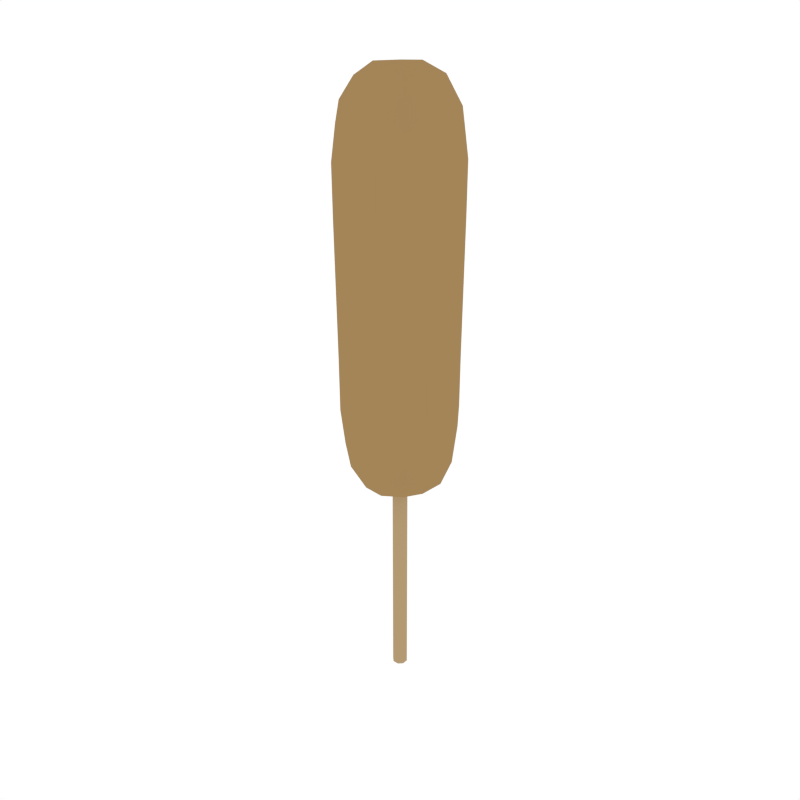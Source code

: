 # Source: Corndog.blend  (saved by Blender 2.79.0; exported with 4.5.12 LTS)
import bpy
from mathutils import Matrix  # noqa: F401  (used for matrix-valued properties, if any)

bpy.ops.wm.read_factory_settings(use_empty=True)
scene = bpy.context.scene
scene.name = 'Scene'

# ---- collections
col_collection_1 = bpy.data.collections.new('Collection 1'); scene.collection.children.link(col_collection_1)

# ---- materials (node trees are filled in below, after node groups)
mat_lightyellow = bpy.data.materials.new('LightYellow')
mat_lightyellow.alpha_threshold = 0.0
mat_lightyellow.diffuse_color = (0.4575, 0.3235, 0.1709, 1.0)
mat_lightyellow.roughness = 0.5
mat_corndog = bpy.data.materials.new('Corndog')
mat_corndog.alpha_threshold = 0.0
mat_corndog.diffuse_color = (0.3672, 0.2333, 0.09832, 1.0)
mat_corndog.roughness = 0.5

# ---- material node trees

# ---- world
world_world = bpy.data.worlds.new('World'); scene.world = world_world
world_world.color = (1.0, 1.0, 1.0)
world_world.use_sun_shadow = False
world_world.sun_shadow_jitter_overblur = 0.0
world_world.cycles.sampling_method = 'NONE'
world_world.cycles.sample_map_resolution = 256

# ---- meshes
me_cube_027 = bpy.data.meshes.new('Cube.027')
me_cube_027.from_pydata([(-0.1176, 0.0483, 1.195), (0.0483, 0.1176, 1.195), (0.1176, -0.0483, 1.195), (-0.0483, -0.1176, 1.195), (0.05669, -0.05669, 0.4917), (-0.05879, -0.05879, 1.327), (-0.04657, -0.1134, 0.6346), (0.1134, -0.04657, 0.6346), (0.04657, 0.1134, 0.6346), (-0.1134, 0.04657, 0.6346), (-0.04743, -0.1155, 0.9205), (0.1155, -0.04743, 0.9205), (0.04743, 0.1155, 0.9205), (-0.1155, 0.04743, 0.9205), (-0.1155, -0.04743, 0.9205), (0.1155, 0.04743, 0.9205), (-0.1134, -0.04657, 0.6346), (0.1134, 0.04657, 0.6346), (-0.05879, 0.05879, 1.327), (0.05669, 0.05669, 0.4917), (0.1176, 0.0483, 1.195), (-0.1176, -0.0483, 1.195), (-0.05669, 0.05669, 0.4917), (0.05879, 0.05879, 1.327), (-0.04743, 0.1155, 0.9205), (0.04743, -0.1155, 0.9205), (-0.04657, 0.1134, 0.6346), (0.04657, -0.1134, 0.6346), (0.05879, -0.05879, 1.327), (-0.05669, -0.05669, 0.4917), (0.0483, -0.1176, 1.195), (-0.0483, 0.1176, 1.195), (-0.0992, -0.0491, 0.5442), (-0.08977, -0.08977, 1.171), (-0.1029, 0.05092, 1.277), (-0.08655, 0.08655, 0.6582), (-0.0491, 0.0992, 0.5442), (0.05092, 0.1029, 1.277), (0.08655, 0.08655, 0.6582), (0.0992, 0.0491, 0.5442), (0.1029, -0.05092, 1.277), (0.08655, -0.08655, 0.6582), (0.0491, -0.0992, 0.5442), (-0.05092, -0.1029, 1.277), (-0.08655, -0.08655, 0.6582), (-0.08816, 0.08816, 0.9195), (0.08816, 0.08816, 0.9195), (0.08816, -0.08816, 0.9195), (-0.04678, -0.1139, 0.7607), (0.1139, -0.04678, 0.7607), (0.04678, 0.1139, 0.7607), (-0.1139, 0.04678, 0.7607), (-0.08816, -0.08816, 0.9195), (-0.08977, 0.08977, 1.171), (0.08977, 0.08977, 1.171), (0.08977, -0.08977, 1.171), (-0.04808, -0.1171, 1.077), (0.1171, -0.04808, 1.077), (0.04808, 0.1171, 1.077), (-0.1171, 0.04808, 1.077), (-0.0992, 0.0491, 0.5442), (-0.1029, -0.05092, 1.277), (0.0992, -0.0491, 0.5442), (0.1029, 0.05092, 1.277), (0.1139, 0.04678, 0.7607), (-0.1139, -0.04678, 0.7607), (0.1171, 0.04808, 1.077), (-0.1171, -0.04808, 1.077), (-0.1258, 0.0, 0.9214), (0.1258, 0.0, 0.9214), (-0.1235, 0.0, 0.6109), (0.1235, 0.0, 0.6109), (0.06404, 0.0, 1.343), (-0.06175, 0.0, 0.475), (0.1281, 0.0, 1.22), (-0.1281, 0.0, 1.22), (0.0491, 0.0992, 0.5442), (-0.05092, 0.1029, 1.277), (-0.0491, -0.0992, 0.5442), (0.05092, -0.1029, 1.277), (0.04678, -0.1139, 0.7607), (-0.04678, 0.1139, 0.7607), (0.04808, -0.1171, 1.077), (-0.04808, 0.1171, 1.077), (-0.06404, 0.0, 1.343), (0.06175, 0.0, 0.475), (0.0, 0.06175, 0.475), (0.0, 0.06404, 1.343), (0.0, 0.1258, 0.9214), (0.0, -0.1258, 0.9214), (0.0, 0.1235, 0.6109), (0.0, -0.1235, 0.6109), (0.0, -0.06404, 1.343), (0.0, -0.06175, 0.475), (0.0, -0.1281, 1.22), (0.0, 0.1281, 1.22), (-0.08031, -0.08031, 0.5806), (-0.08329, -0.08329, 1.242), (-0.08031, 0.08031, 0.5806), (-0.08329, 0.08329, 1.242), (0.08031, -0.08031, 0.5806), (0.08329, -0.08329, 1.242), (0.08031, 0.08031, 0.5806), (0.08329, 0.08329, 1.242), (-0.08696, -0.08696, 0.7734), (-0.08696, 0.08696, 0.7734), (0.08696, 0.08696, 0.7734), (0.08696, -0.08696, 0.7734), (-0.08937, -0.08937, 1.063), (-0.08937, 0.08937, 1.063), (0.08937, 0.08937, 1.063), (0.08937, -0.08937, 1.063), (-0.1081, 0.0, 0.5173), (-0.1121, 0.0, 1.304), (0.1081, 0.0, 0.5173), (0.1121, 0.0, 1.304), (0.1241, 0.0, 0.7481), (-0.1241, 0.0, 0.7481), (0.1275, 0.0, 1.092), (-0.1275, 0.0, 1.092), (0.0, 0.1081, 0.5173), (0.0, 0.1121, 1.304), (0.0, -0.1081, 0.5173), (2.996e-10, -0.1121, 1.304), (0.0, -0.1241, 0.7481), (0.0, 0.1241, 0.7481), (0.0, -0.1275, 1.092), (0.0, 0.1275, 1.092), (0.0, 0.0, 1.352), (0.0, 0.0, 0.4667), (-0.006724, -0.01496, -0.0002687), (-0.01496, -0.006724, -0.0002687), (-0.01496, -0.006724, 0.6234), (-0.006724, -0.01496, 0.6234), (-0.01496, 0.006724, -0.0002687), (-0.006724, 0.01496, -0.0002687), (-0.006724, 0.01496, 0.6234), (-0.01496, 0.006724, 0.6234), (0.01496, -0.006724, -0.0002687), (0.006724, -0.01496, -0.0002687), (0.006724, -0.01496, 0.6234), (0.01496, -0.006724, 0.6234), (0.006724, 0.01496, -0.0002687), (0.01496, 0.006724, -0.0002687), (0.01496, 0.006724, 0.6234), (0.006724, 0.01496, 0.6234)], [], [(139, 140, 133, 130), (143, 144, 141, 138), (144, 145, 136, 137, 132, 133, 140, 141), (131, 132, 137, 134), (135, 136, 145, 142), (0, 59, 119, 75), (0, 75, 113, 34), (0, 34, 99, 53), (0, 53, 109, 59), (1, 58, 127, 95), (1, 95, 121, 37), (1, 37, 103, 54), (1, 54, 110, 58), (2, 57, 118, 74), (2, 74, 115, 40), (2, 40, 101, 55), (2, 55, 111, 57), (3, 56, 126, 94), (3, 94, 123, 43), (3, 43, 97, 33), (3, 33, 108, 56), (4, 93, 129, 85), (4, 85, 114, 62), (4, 62, 100, 42), (4, 42, 122, 93), (5, 92, 128, 84), (5, 84, 113, 61), (5, 61, 97, 43), (5, 43, 123, 92), (6, 78, 122, 91), (6, 91, 124, 48), (6, 48, 104, 44), (6, 44, 96, 78), (7, 62, 114, 71), (7, 71, 116, 49), (7, 49, 107, 41), (7, 41, 100, 62), (8, 76, 120, 90), (8, 90, 125, 50), (8, 50, 106, 38), (8, 38, 102, 76), (9, 60, 112, 70), (9, 70, 117, 51), (9, 51, 105, 35), (9, 35, 98, 60), (10, 48, 124, 89), (10, 89, 126, 56), (10, 56, 108, 52), (10, 52, 104, 48), (11, 49, 116, 69), (11, 69, 118, 57), (11, 57, 111, 47), (11, 47, 107, 49), (12, 50, 125, 88), (12, 88, 127, 58), (12, 58, 110, 46), (12, 46, 106, 50), (13, 51, 117, 68), (13, 68, 119, 59), (13, 59, 109, 45), (13, 45, 105, 51), (14, 65, 104, 52), (14, 52, 108, 67), (14, 67, 119, 68), (14, 68, 117, 65), (15, 64, 106, 46), (15, 46, 110, 66), (15, 66, 118, 69), (15, 69, 116, 64), (16, 32, 96, 44), (16, 44, 104, 65), (16, 65, 117, 70), (16, 70, 112, 32), (17, 39, 102, 38), (17, 38, 106, 64), (17, 64, 116, 71), (17, 71, 114, 39), (18, 87, 121, 77), (18, 77, 99, 34), (18, 34, 113, 84), (18, 84, 128, 87), (19, 86, 120, 76), (19, 76, 102, 39), (19, 39, 114, 85), (19, 85, 129, 86), (20, 66, 110, 54), (20, 54, 103, 63), (20, 63, 115, 74), (20, 74, 118, 66), (21, 67, 108, 33), (21, 33, 97, 61), (21, 61, 113, 75), (21, 75, 119, 67), (22, 60, 98, 36), (22, 36, 120, 86), (22, 86, 129, 73), (22, 73, 112, 60), (23, 63, 103, 37), (23, 37, 121, 87), (23, 87, 128, 72), (23, 72, 115, 63), (24, 81, 105, 45), (24, 45, 109, 83), (24, 83, 127, 88), (24, 88, 125, 81), (25, 80, 107, 47), (25, 47, 111, 82), (25, 82, 126, 89), (25, 89, 124, 80), (26, 36, 98, 35), (26, 35, 105, 81), (26, 81, 125, 90), (26, 90, 120, 36), (27, 42, 100, 41), (27, 41, 107, 80), (27, 80, 124, 91), (27, 91, 122, 42), (28, 40, 115, 72), (28, 72, 128, 92), (28, 92, 123, 79), (28, 79, 101, 40), (29, 32, 112, 73), (29, 73, 129, 93), (29, 93, 122, 78), (29, 78, 96, 32), (30, 82, 111, 55), (30, 55, 101, 79), (30, 79, 123, 94), (30, 94, 126, 82), (31, 83, 109, 53), (31, 53, 99, 77), (31, 77, 121, 95), (31, 95, 127, 83), (130, 133, 132, 131), (136, 135, 134, 137), (144, 143, 142, 145), (140, 139, 138, 141), (134, 135, 142, 143, 138, 139, 130, 131)])
me_cube_027.polygons.foreach_set('material_index', [0, 0, 0, 0, 0, 1, 1, 1, 1, 1, 1, 1, 1, 1, 1, 1, 1, 1, 1, 1, 1, 1, 1, 1, 1, 1, 1, 1, 1, 1, 1, 1, 1, 1, 1, 1, 1, 1, 1, 1, 1, 1, 1, 1, 1, 1, 1, 1, 1, 1, 1, 1, 1, 1, 1, 1, 1, 1, 1, 1, 1, 1, 1, 1, 1, 1, 1, 1, 1, 1, 1, 1, 1, 1, 1, 1, 1, 1, 1, 1, 1, 1, 1, 1, 1, 1, 1, 1, 1, 1, 1, 1, 1, 1, 1, 1, 1, 1, 1, 1, 1, 1, 1, 1, 1, 1, 1, 1, 1, 1, 1, 1, 1, 1, 1, 1, 1, 1, 1, 1, 1, 1, 1, 1, 1, 1, 1, 1, 1, 1, 1, 1, 1, 0, 0, 0, 0, 0])
me_cube_027.materials.append(mat_lightyellow)
me_cube_027.materials.append(mat_corndog)
me_cube_027.use_remesh_preserve_volume = False
me_cube_027.use_remesh_preserve_attributes = False
me_cube_027.use_mirror_vertex_groups = False
me_cube_027.update()

# ---- objects
ob_corndog = bpy.data.objects.new('Corndog', me_cube_027)

# ---- transforms, parenting, visibility, modifiers, constraints
ob_corndog.location = (0.0, 0.0, 0.0)
ob_corndog.lineart.crease_threshold = 0.0

# ---- collection membership
col_collection_1.objects.link(ob_corndog)

# ---- scene / render settings (as saved in the file)
scene.frame_start = 1; scene.frame_end = 250; scene.frame_set(0)
scene.render.engine = 'CYCLES'
scene.render.resolution_x = 1000
scene.render.resolution_y = 1000
scene.render.dither_intensity = 0.0
scene.cycles.samples = 200
scene.cycles.sampling_pattern = 'TABULATED_SOBOL'
scene.cycles.light_sampling_threshold = 0.0
scene.cycles.use_adaptive_sampling = False
scene.cycles.use_light_tree = False
scene.cycles.caustics_reflective = False
scene.cycles.caustics_refractive = False
scene.cycles.blur_glossy = 0.0
scene.cycles.max_bounces = 2
scene.cycles.pixel_filter_type = 'GAUSSIAN'
scene.cycles.sample_clamp_indirect = 0.0
scene.view_settings.view_transform = 'Standard'
bpy.context.view_layer.update()

# ---- added for rendering (the .blend has no active camera): camera
cam_auto = bpy.data.cameras.new('AutoCamera')
cam_auto.lens = 50.0
cam_auto.sensor_width = 36.0
cam_auto.clip_end = 1000.0
ob_auto_camera = bpy.data.objects.new('AutoCamera', cam_auto)
scene.collection.objects.link(ob_auto_camera)
ob_auto_camera.location = (1.29487, -1.55384, 1.71154)
ob_auto_camera.rotation_euler = (1.09748, -7.21219e-08, 0.694738)
scene.camera = ob_auto_camera
bpy.context.view_layer.update()
